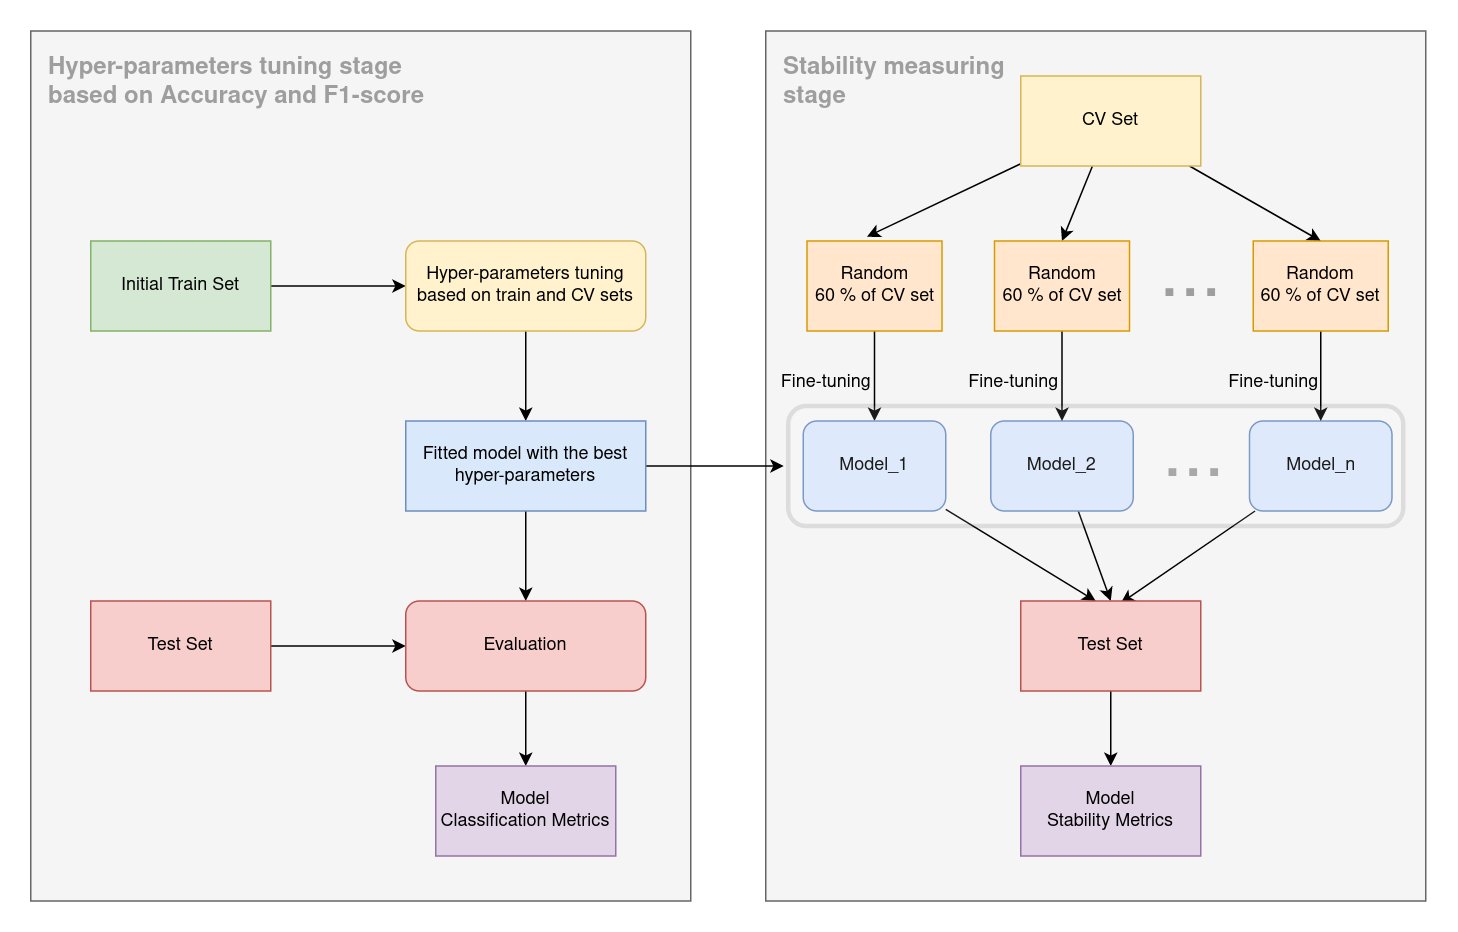

The diagram above was exported from draw.io. Its source (the exported page's mxGraphModel, read from the mxfile embedded in the PNG):
<mxGraphModel dx="1125" dy="1737" grid="1" gridSize="10" guides="1" tooltips="1" connect="1" arrows="1" fold="1" page="1" pageScale="1" pageWidth="850" pageHeight="1100" math="0" shadow="0">
  <root>
    <mxCell id="0" />
    <mxCell id="1" parent="0" />
    <mxCell id="vi98yYl0m8xDigOCGaiN-44" value="" style="rounded=0;whiteSpace=wrap;html=1;fontSize=50;fillColor=#f5f5f5;fontColor=#333333;strokeColor=#666666;" vertex="1" parent="1">
      <mxGeometry x="510" y="-10" width="440" height="580" as="geometry" />
    </mxCell>
    <mxCell id="vi98yYl0m8xDigOCGaiN-43" value="" style="rounded=0;whiteSpace=wrap;html=1;fontSize=50;fillColor=#f5f5f5;fontColor=#333333;strokeColor=#666666;" vertex="1" parent="1">
      <mxGeometry x="20" y="-10" width="440" height="580" as="geometry" />
    </mxCell>
    <mxCell id="vi98yYl0m8xDigOCGaiN-12" style="rounded=0;orthogonalLoop=1;jettySize=auto;html=1;entryX=0;entryY=0.5;entryDx=0;entryDy=0;fontSize=50;fontColor=#9E9E9E;" edge="1" parent="1" source="s-ULQwAiQKpJCD7pacob-1" target="vi98yYl0m8xDigOCGaiN-1">
      <mxGeometry relative="1" as="geometry" />
    </mxCell>
    <mxCell id="s-ULQwAiQKpJCD7pacob-1" value="Initial Train Set" style="rounded=0;whiteSpace=wrap;html=1;fillColor=#d5e8d4;strokeColor=#82b366;" parent="1" vertex="1">
      <mxGeometry x="60" y="130" width="120" height="60" as="geometry" />
    </mxCell>
    <mxCell id="vi98yYl0m8xDigOCGaiN-21" style="edgeStyle=none;rounded=0;orthogonalLoop=1;jettySize=auto;html=1;entryX=0.5;entryY=0;entryDx=0;entryDy=0;fontSize=50;fontColor=#9E9E9E;" edge="1" parent="1" source="s-ULQwAiQKpJCD7pacob-2" target="vi98yYl0m8xDigOCGaiN-7">
      <mxGeometry relative="1" as="geometry" />
    </mxCell>
    <mxCell id="vi98yYl0m8xDigOCGaiN-22" style="edgeStyle=none;rounded=0;orthogonalLoop=1;jettySize=auto;html=1;entryX=0.5;entryY=0;entryDx=0;entryDy=0;fontSize=50;fontColor=#9E9E9E;" edge="1" parent="1" source="s-ULQwAiQKpJCD7pacob-2" target="vi98yYl0m8xDigOCGaiN-8">
      <mxGeometry relative="1" as="geometry" />
    </mxCell>
    <mxCell id="vi98yYl0m8xDigOCGaiN-23" style="edgeStyle=none;rounded=0;orthogonalLoop=1;jettySize=auto;html=1;entryX=0.444;entryY=-0.047;entryDx=0;entryDy=0;entryPerimeter=0;fontSize=50;fontColor=#9E9E9E;" edge="1" parent="1" source="s-ULQwAiQKpJCD7pacob-2" target="s-ULQwAiQKpJCD7pacob-4">
      <mxGeometry relative="1" as="geometry" />
    </mxCell>
    <mxCell id="s-ULQwAiQKpJCD7pacob-2" value="CV Set" style="rounded=0;whiteSpace=wrap;html=1;fillColor=#fff2cc;strokeColor=#d6b656;" parent="1" vertex="1">
      <mxGeometry x="680" y="20" width="120" height="60" as="geometry" />
    </mxCell>
    <mxCell id="vi98yYl0m8xDigOCGaiN-27" style="edgeStyle=none;rounded=0;orthogonalLoop=1;jettySize=auto;html=1;entryX=0.5;entryY=0;entryDx=0;entryDy=0;fontSize=50;fontColor=#9E9E9E;" edge="1" parent="1" source="s-ULQwAiQKpJCD7pacob-4" target="s-ULQwAiQKpJCD7pacob-7">
      <mxGeometry relative="1" as="geometry" />
    </mxCell>
    <mxCell id="s-ULQwAiQKpJCD7pacob-4" value="Random&lt;br&gt;60 % of CV set" style="rounded=0;whiteSpace=wrap;html=1;fillColor=#ffe6cc;strokeColor=#d79b00;" parent="1" vertex="1">
      <mxGeometry x="537.5" y="130" width="90" height="60" as="geometry" />
    </mxCell>
    <mxCell id="vi98yYl0m8xDigOCGaiN-30" style="edgeStyle=none;rounded=0;orthogonalLoop=1;jettySize=auto;html=1;fontSize=50;fontColor=#9E9E9E;" edge="1" parent="1" source="s-ULQwAiQKpJCD7pacob-7">
      <mxGeometry relative="1" as="geometry">
        <mxPoint x="730" y="370" as="targetPoint" />
      </mxGeometry>
    </mxCell>
    <mxCell id="s-ULQwAiQKpJCD7pacob-7" value="Model_1" style="rounded=1;whiteSpace=wrap;html=1;fillColor=#dae8fc;strokeColor=#6c8ebf;" parent="1" vertex="1">
      <mxGeometry x="535" y="250" width="95" height="60" as="geometry" />
    </mxCell>
    <mxCell id="vi98yYl0m8xDigOCGaiN-37" style="edgeStyle=none;rounded=0;orthogonalLoop=1;jettySize=auto;html=1;entryX=0.5;entryY=0;entryDx=0;entryDy=0;fontSize=50;fontColor=#9E9E9E;" edge="1" parent="1" source="s-ULQwAiQKpJCD7pacob-8" target="s-ULQwAiQKpJCD7pacob-10">
      <mxGeometry relative="1" as="geometry" />
    </mxCell>
    <mxCell id="s-ULQwAiQKpJCD7pacob-8" value="Model_2" style="rounded=1;whiteSpace=wrap;html=1;fillColor=#dae8fc;strokeColor=#6c8ebf;" parent="1" vertex="1">
      <mxGeometry x="660" y="250" width="95" height="60" as="geometry" />
    </mxCell>
    <mxCell id="vi98yYl0m8xDigOCGaiN-41" style="edgeStyle=none;rounded=0;orthogonalLoop=1;jettySize=auto;html=1;entryX=0.556;entryY=0.022;entryDx=0;entryDy=0;fontSize=50;fontColor=#9E9E9E;entryPerimeter=0;" edge="1" parent="1" source="s-ULQwAiQKpJCD7pacob-9" target="s-ULQwAiQKpJCD7pacob-10">
      <mxGeometry relative="1" as="geometry" />
    </mxCell>
    <mxCell id="s-ULQwAiQKpJCD7pacob-9" value="Model_n" style="rounded=1;whiteSpace=wrap;html=1;fillColor=#dae8fc;strokeColor=#6c8ebf;" parent="1" vertex="1">
      <mxGeometry x="832.5" y="250" width="95" height="60" as="geometry" />
    </mxCell>
    <mxCell id="vi98yYl0m8xDigOCGaiN-42" style="edgeStyle=none;rounded=0;orthogonalLoop=1;jettySize=auto;html=1;entryX=0.5;entryY=0;entryDx=0;entryDy=0;fontSize=50;fontColor=#9E9E9E;" edge="1" parent="1" source="s-ULQwAiQKpJCD7pacob-10" target="s-ULQwAiQKpJCD7pacob-15">
      <mxGeometry relative="1" as="geometry" />
    </mxCell>
    <mxCell id="s-ULQwAiQKpJCD7pacob-10" value="Test Set" style="rounded=0;whiteSpace=wrap;html=1;fillColor=#f8cecc;strokeColor=#b85450;" parent="1" vertex="1">
      <mxGeometry x="680" y="370" width="120" height="60" as="geometry" />
    </mxCell>
    <mxCell id="s-ULQwAiQKpJCD7pacob-15" value="&lt;div&gt;Model&lt;/div&gt;&lt;div&gt;Stability Metrics&lt;/div&gt;" style="rounded=0;whiteSpace=wrap;html=1;fillColor=#e1d5e7;strokeColor=#9673a6;" parent="1" vertex="1">
      <mxGeometry x="680" y="480" width="120" height="60" as="geometry" />
    </mxCell>
    <mxCell id="vi98yYl0m8xDigOCGaiN-15" style="edgeStyle=none;rounded=0;orthogonalLoop=1;jettySize=auto;html=1;entryX=0.5;entryY=0;entryDx=0;entryDy=0;fontSize=50;fontColor=#9E9E9E;" edge="1" parent="1" source="vi98yYl0m8xDigOCGaiN-1" target="vi98yYl0m8xDigOCGaiN-2">
      <mxGeometry relative="1" as="geometry" />
    </mxCell>
    <mxCell id="vi98yYl0m8xDigOCGaiN-1" value="Hyper-parameters tuning based on train and CV sets" style="rounded=1;whiteSpace=wrap;html=1;fillColor=#fff2cc;strokeColor=#d6b656;" vertex="1" parent="1">
      <mxGeometry x="270" y="130" width="160" height="60" as="geometry" />
    </mxCell>
    <mxCell id="vi98yYl0m8xDigOCGaiN-16" style="edgeStyle=none;rounded=0;orthogonalLoop=1;jettySize=auto;html=1;entryX=0.5;entryY=0;entryDx=0;entryDy=0;fontSize=50;fontColor=#9E9E9E;" edge="1" parent="1" source="vi98yYl0m8xDigOCGaiN-2" target="vi98yYl0m8xDigOCGaiN-4">
      <mxGeometry relative="1" as="geometry" />
    </mxCell>
    <mxCell id="vi98yYl0m8xDigOCGaiN-58" style="edgeStyle=none;rounded=0;orthogonalLoop=1;jettySize=auto;html=1;fontSize=12;fontColor=none;" edge="1" parent="1" source="vi98yYl0m8xDigOCGaiN-2" target="vi98yYl0m8xDigOCGaiN-54">
      <mxGeometry relative="1" as="geometry" />
    </mxCell>
    <mxCell id="vi98yYl0m8xDigOCGaiN-2" value="Fitted model with the best hyper-parameters" style="rounded=0;whiteSpace=wrap;html=1;fillColor=#dae8fc;strokeColor=#6c8ebf;" vertex="1" parent="1">
      <mxGeometry x="270" y="250" width="160" height="60" as="geometry" />
    </mxCell>
    <mxCell id="vi98yYl0m8xDigOCGaiN-17" style="edgeStyle=none;rounded=0;orthogonalLoop=1;jettySize=auto;html=1;entryX=0;entryY=0.5;entryDx=0;entryDy=0;fontSize=50;fontColor=#9E9E9E;" edge="1" parent="1" source="vi98yYl0m8xDigOCGaiN-3" target="vi98yYl0m8xDigOCGaiN-4">
      <mxGeometry relative="1" as="geometry" />
    </mxCell>
    <mxCell id="vi98yYl0m8xDigOCGaiN-3" value="Test Set" style="rounded=0;whiteSpace=wrap;html=1;fillColor=#f8cecc;strokeColor=#b85450;" vertex="1" parent="1">
      <mxGeometry x="60" y="370" width="120" height="60" as="geometry" />
    </mxCell>
    <mxCell id="vi98yYl0m8xDigOCGaiN-61" style="edgeStyle=none;rounded=0;orthogonalLoop=1;jettySize=auto;html=1;entryX=0.5;entryY=0;entryDx=0;entryDy=0;fontSize=12;fontColor=none;" edge="1" parent="1" source="vi98yYl0m8xDigOCGaiN-4" target="vi98yYl0m8xDigOCGaiN-59">
      <mxGeometry relative="1" as="geometry" />
    </mxCell>
    <mxCell id="vi98yYl0m8xDigOCGaiN-4" value="Evaluation" style="rounded=1;whiteSpace=wrap;html=1;fillColor=#f8cecc;strokeColor=#b85450;" vertex="1" parent="1">
      <mxGeometry x="270" y="370" width="160" height="60" as="geometry" />
    </mxCell>
    <mxCell id="vi98yYl0m8xDigOCGaiN-28" style="edgeStyle=none;rounded=0;orthogonalLoop=1;jettySize=auto;html=1;entryX=0.5;entryY=0;entryDx=0;entryDy=0;fontSize=50;fontColor=#9E9E9E;" edge="1" parent="1" source="vi98yYl0m8xDigOCGaiN-7" target="s-ULQwAiQKpJCD7pacob-8">
      <mxGeometry relative="1" as="geometry" />
    </mxCell>
    <mxCell id="vi98yYl0m8xDigOCGaiN-7" value="Random&lt;br&gt;60 % of CV set" style="rounded=0;whiteSpace=wrap;html=1;fillColor=#ffe6cc;strokeColor=#d79b00;" vertex="1" parent="1">
      <mxGeometry x="662.5" y="130" width="90" height="60" as="geometry" />
    </mxCell>
    <mxCell id="vi98yYl0m8xDigOCGaiN-29" style="edgeStyle=none;rounded=0;orthogonalLoop=1;jettySize=auto;html=1;entryX=0.5;entryY=0;entryDx=0;entryDy=0;fontSize=50;fontColor=#9E9E9E;" edge="1" parent="1" source="vi98yYl0m8xDigOCGaiN-8" target="s-ULQwAiQKpJCD7pacob-9">
      <mxGeometry relative="1" as="geometry" />
    </mxCell>
    <mxCell id="vi98yYl0m8xDigOCGaiN-8" value="Random&lt;br&gt;60 % of CV set" style="rounded=0;whiteSpace=wrap;html=1;fillColor=#ffe6cc;strokeColor=#d79b00;" vertex="1" parent="1">
      <mxGeometry x="835" y="130" width="90" height="60" as="geometry" />
    </mxCell>
    <mxCell id="vi98yYl0m8xDigOCGaiN-9" value="&lt;font style=&quot;font-size: 50px;&quot; color=&quot;#9E9E9E&quot;&gt;...&lt;/font&gt;" style="text;html=1;align=center;verticalAlign=middle;resizable=0;points=[];autosize=1;strokeColor=none;fillColor=none;" vertex="1" parent="1">
      <mxGeometry x="757.5" y="120" width="70" height="70" as="geometry" />
    </mxCell>
    <mxCell id="vi98yYl0m8xDigOCGaiN-10" value="&lt;font style=&quot;font-size: 50px;&quot; color=&quot;#9E9E9E&quot;&gt;...&lt;/font&gt;" style="text;html=1;align=center;verticalAlign=middle;resizable=0;points=[];autosize=1;strokeColor=none;fillColor=none;" vertex="1" parent="1">
      <mxGeometry x="760" y="240" width="70" height="70" as="geometry" />
    </mxCell>
    <mxCell id="vi98yYl0m8xDigOCGaiN-46" value="&lt;div style=&quot;font-size: 16px;&quot; align=&quot;left&quot;&gt;&lt;font color=&quot;#9E9E9E&quot;&gt;&lt;b&gt;&lt;font style=&quot;font-size: 16px;&quot;&gt;Hyper-parameters tuning stage&lt;br&gt;&lt;/font&gt;&lt;/b&gt;&lt;/font&gt;&lt;/div&gt;&lt;div style=&quot;font-size: 16px;&quot; align=&quot;left&quot;&gt;&lt;font color=&quot;#9E9E9E&quot;&gt;&lt;b&gt;&lt;font style=&quot;font-size: 16px;&quot;&gt;based on Accuracy and F1-score&lt;/font&gt;&lt;/b&gt;&lt;/font&gt;&lt;/div&gt;" style="text;html=1;align=left;verticalAlign=middle;resizable=0;points=[];autosize=1;strokeColor=none;fillColor=none;fontSize=12;fontColor=#000000;" vertex="1" parent="1">
      <mxGeometry x="30" width="270" height="50" as="geometry" />
    </mxCell>
    <mxCell id="vi98yYl0m8xDigOCGaiN-48" value="&lt;div style=&quot;font-size: 16px;&quot; align=&quot;left&quot;&gt;&lt;font color=&quot;#9E9E9E&quot;&gt;&lt;b&gt;&lt;font style=&quot;font-size: 16px;&quot;&gt;Stability measuring&lt;/font&gt;&lt;/b&gt;&lt;/font&gt;&lt;/div&gt;&lt;div style=&quot;font-size: 16px;&quot; align=&quot;left&quot;&gt;&lt;font color=&quot;#9E9E9E&quot;&gt;&lt;b&gt;&lt;font style=&quot;font-size: 16px;&quot;&gt;stage&lt;br&gt;&lt;/font&gt;&lt;/b&gt;&lt;/font&gt;&lt;/div&gt;" style="text;html=1;align=left;verticalAlign=middle;resizable=0;points=[];autosize=1;strokeColor=none;fillColor=none;fontSize=12;fontColor=#000000;" vertex="1" parent="1">
      <mxGeometry x="520" width="170" height="50" as="geometry" />
    </mxCell>
    <mxCell id="vi98yYl0m8xDigOCGaiN-50" value="Fine-tuning" style="text;html=1;align=center;verticalAlign=middle;resizable=0;points=[];autosize=1;strokeColor=none;fillColor=none;fontSize=12;fontColor=none;" vertex="1" parent="1">
      <mxGeometry x="510" y="210" width="80" height="30" as="geometry" />
    </mxCell>
    <mxCell id="vi98yYl0m8xDigOCGaiN-51" value="&amp;nbsp;&amp;nbsp; Fine-tuning" style="text;html=1;align=center;verticalAlign=middle;resizable=0;points=[];autosize=1;strokeColor=none;fillColor=none;fontSize=12;fontColor=none;" vertex="1" parent="1">
      <mxGeometry x="625" y="210" width="90" height="30" as="geometry" />
    </mxCell>
    <mxCell id="vi98yYl0m8xDigOCGaiN-52" value="&amp;nbsp; Fine-tuning" style="text;html=1;align=center;verticalAlign=middle;resizable=0;points=[];autosize=1;strokeColor=none;fillColor=none;fontSize=12;fontColor=none;" vertex="1" parent="1">
      <mxGeometry x="800" y="210" width="90" height="30" as="geometry" />
    </mxCell>
    <mxCell id="vi98yYl0m8xDigOCGaiN-54" value="" style="rounded=1;whiteSpace=wrap;html=1;fontSize=12;fontColor=none;opacity=10;strokeWidth=3;perimeterSpacing=3;" vertex="1" parent="1">
      <mxGeometry x="525" y="240" width="410" height="80" as="geometry" />
    </mxCell>
    <mxCell id="vi98yYl0m8xDigOCGaiN-59" value="&lt;div&gt;Model&lt;/div&gt;&lt;div&gt;Classification Metrics&lt;/div&gt;" style="rounded=0;whiteSpace=wrap;html=1;fillColor=#e1d5e7;strokeColor=#9673a6;" vertex="1" parent="1">
      <mxGeometry x="290" y="480" width="120" height="60" as="geometry" />
    </mxCell>
  </root>
</mxGraphModel>